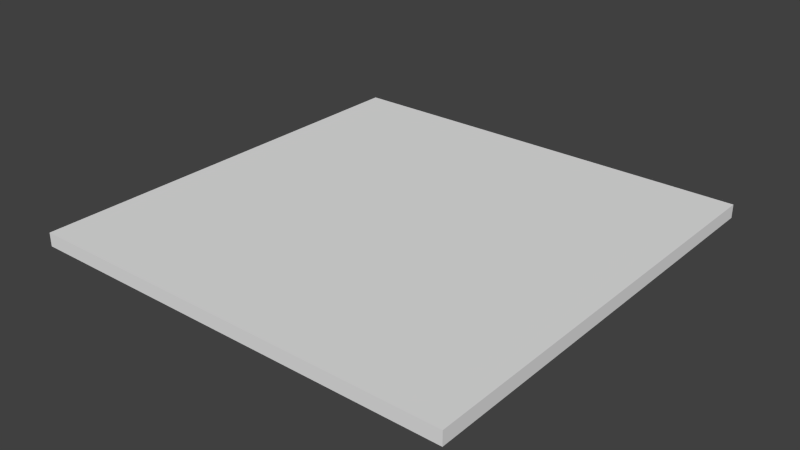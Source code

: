 # Source: inventory.blend  (saved by Blender 2.74.0; exported with 4.5.12 LTS)
import bpy
from mathutils import Matrix  # noqa: F401  (used for matrix-valued properties, if any)

bpy.ops.wm.read_factory_settings(use_empty=True)
scene = bpy.context.scene
scene.name = 'Scene'

# ---- collections
col_collection_1 = bpy.data.collections.new('Collection 1'); scene.collection.children.link(col_collection_1)

# ---- materials (node trees are filled in below, after node groups)
mat_material = bpy.data.materials.new('Material')
mat_material.alpha_threshold = 0.0
mat_material.use_transparent_shadow = False
mat_material.roughness = 0.5

# ---- material node trees

# ---- world
world_world = bpy.data.worlds.new('World'); scene.world = world_world
world_world.color = (0.05088, 0.05088, 0.05088)
world_world.use_sun_shadow = False
world_world.sun_shadow_jitter_overblur = 0.0
world_world.cycles.sampling_method = 'MANUAL'
world_world.cycles.sample_map_resolution = 256

# ---- meshes
me_plane_003 = bpy.data.meshes.new('Plane.003')
me_plane_003.from_pydata([(-5.0, -5.0, 0.0), (-5.0, 5.0, 0.0), (-5.0, -5.0, -10.0), (-5.0, 5.0, -10.0), (315.0, -5.0, 0.0), (315.0, 5.0, 0.0), (315.0, -5.0, -10.0), (315.0, 5.0, -10.0)], [], [(0, 2, 3, 1), (4, 5, 7, 6)])
_uv = me_plane_003.uv_layers.new(name='UVMap')
_uv.uv.foreach_set('vector', [-0.1014, 1.863, -0.1014, -0.6371, 1.092, -0.6371, 1.092, 1.863, -0.1014, 1.863, 1.092, 1.863, 1.092, -0.6371, -0.1014, -0.6371])
me_plane_003.materials.append(mat_material)
me_plane_003.use_remesh_preserve_volume = False
me_plane_003.use_remesh_preserve_attributes = False
me_plane_003.use_mirror_vertex_groups = False
me_plane_003.update()
me_plane_002 = bpy.data.meshes.new('Plane.002')
me_plane_002.from_pydata([(-5.0, -5.0, 0.0), (5.0, -5.0, 0.0), (-5.0, -5.0, -10.0), (5.0, -5.0, -10.0), (-5.0, 315.0, 0.0), (5.0, 315.0, 0.0), (-5.0, 315.0, -10.0), (5.0, 315.0, -10.0)], [], [(1, 3, 2, 0), (5, 4, 6, 7)])
_uv = me_plane_002.uv_layers.new(name='UVMap')
_uv.uv.foreach_set('vector', [1.104, 1.593, 1.104, -0.9067, -0.08953, -0.9067, -0.08953, 1.593, 1.104, 1.593, -0.08953, 1.593, -0.08953, -0.9067, 1.104, -0.9067])
me_plane_002.materials.append(mat_material)
me_plane_002.use_remesh_preserve_volume = False
me_plane_002.use_remesh_preserve_attributes = False
me_plane_002.use_mirror_vertex_groups = False
me_plane_002.update()
me_plane_001 = bpy.data.meshes.new('Plane.001')
me_plane_001.from_pydata([(-1.0, -1.0, -9.281), (-1.0, -1.0, -9.0), (-1.0, 1.0, -9.281), (-1.0, 1.0, -9.0), (1.0, -1.0, -9.281), (1.0, -1.0, -9.0), (1.0, 1.0, -9.281), (1.0, 1.0, -9.0), (-2.0, -2.0, -9.75), (-2.0, -2.0, -9.5), (-2.0, 2.0, -9.75), (-2.0, 2.0, -9.5), (2.0, -2.0, -9.75), (2.0, -2.0, -9.5), (2.0, 2.0, -9.75), (2.0, 2.0, -9.5), (-2.615, -2.615, -10.0), (-2.615, -2.615, -9.75), (-2.615, 2.615, -10.0), (-2.615, 2.615, -9.75), (2.615, -2.615, -10.0), (2.615, -2.615, -9.75), (2.615, 2.615, -10.0), (2.615, 2.615, -9.75), (-1.5, -1.5, -9.469), (-1.5, -1.5, -9.281), (-1.5, 1.5, -9.469), (-1.5, 1.5, -9.281), (1.5, -1.5, -9.469), (1.5, -1.5, -9.281), (1.5, 1.5, -9.469), (1.5, 1.5, -9.281), (-5.0, -5.0, 0.0), (5.0, -5.0, 0.0), (-5.0, 5.0, 0.0), (5.0, 5.0, 0.0), (-5.0, -5.0, -10.0), (5.0, -5.0, -10.0), (-5.0, 5.0, -10.0), (5.0, 5.0, -10.0)], [], [(1, 3, 2, 0), (3, 7, 6, 2), (7, 5, 4, 6), (5, 1, 0, 4), (5, 7, 3, 1), (9, 11, 10, 8), (11, 15, 14, 10), (15, 13, 12, 14), (13, 9, 8, 12), (13, 15, 11, 9), (17, 19, 18, 16), (19, 23, 22, 18), (23, 21, 20, 22), (21, 17, 16, 20), (21, 23, 19, 17), (25, 27, 26, 24), (27, 31, 30, 26), (31, 29, 28, 30), (29, 25, 24, 28), (29, 31, 27, 25), (32, 34, 35, 33), (36, 37, 39, 38)])
_uv = me_plane_001.uv_layers.new(name='UVMap')
_uv.uv.foreach_set('vector', [0.2466, 0.6004, 0.3249, 0.6004, 0.3249, 0.5773, 0.2466, 0.5773, 0.2466, 0.6004, 0.3249, 0.6004, 0.3249, 0.5773, 0.2466, 0.5773, 0.2466, 0.6004, 0.1683, 0.6004, 0.1683, 0.5773, 0.2466, 0.5773, 0.2466, 0.6004, 0.1683, 0.6004, 0.1683, 0.5773, 0.2466, 0.5773, 0.2466, 0.5184, 0.2466, 0.6824, 0.1683, 0.6824, 0.1683, 0.5184, 0.2858, 0.5594, 0.4424, 0.5594, 0.4424, 0.5389, 0.2858, 0.5389, 0.2858, 0.5594, 0.4424, 0.5594, 0.4424, 0.5389, 0.2858, 0.5389, 0.2858, 0.5594, 0.1292, 0.5594, 0.1292, 0.5389, 0.2858, 0.5389, 0.2858, 0.5594, 0.1292, 0.5594, 0.1292, 0.5389, 0.2858, 0.5389, 0.2858, 0.6004, 0.2858, 0.9285, 0.1292, 0.9285, 0.1292, 0.6004, 0.2168, 0.647, 0.4215, 0.647, 0.4215, 0.6265, 0.2168, 0.6265, 0.2168, 0.647, 0.4215, 0.647, 0.4215, 0.6265, 0.2168, 0.6265, 0.3098, 0.5389, 0.1051, 0.5389, 0.1051, 0.5184, 0.3098, 0.5184, 0.3098, 0.5389, 0.1051, 0.5389, 0.1051, 0.5184, 0.3098, 0.5184, 0.3098, 0.55, 0.3098, 0.9789, 0.1051, 0.9789, 0.1051, 0.55, 0.3054, 0.5773, 0.4228, 0.5773, 0.4228, 0.562, 0.3054, 0.562, 0.3054, 0.5773, 0.4228, 0.5773, 0.4228, 0.562, 0.3054, 0.562, 0.2662, 0.5773, 0.1488, 0.5773, 0.1488, 0.562, 0.2662, 0.562, 0.2662, 0.5773, 0.1488, 0.5773, 0.1488, 0.562, 0.2662, 0.562, 0.2662, 0.6414, 0.2662, 0.8875, 0.1488, 0.8875, 0.1488, 0.6414, -0.1131, -0.5883, -0.1131, 1.912, 1.08, 1.912, 1.08, -0.5883, 0.2613, 0.0, 2.648, 0.0, 2.648, 5.0, 0.2613, 5.0])
me_plane_001.materials.append(mat_material)
me_plane_001.use_remesh_preserve_volume = False
me_plane_001.use_remesh_preserve_attributes = False
me_plane_001.use_mirror_vertex_groups = False
me_plane_001.update()

# ---- objects
ob_plane2_col = bpy.data.objects.new('Plane2-col', me_plane_003)
ob_plane0_col = bpy.data.objects.new('Plane0-col', me_plane_002)
ob_plane1_col = bpy.data.objects.new('Plane1-col', me_plane_001)

# ---- transforms, parenting, visibility, modifiers, constraints
ob_plane2_col.location = (0.0, 0.0, 5.0)
ob_plane2_col.lineart.crease_threshold = 0.0
_m = ob_plane2_col.modifiers.new('Array.001', 'ARRAY')
_m.count = 32
_m.constant_offset_displace = (0.0, 0.0, 0.0)
_m.relative_offset_displace = (0.0, 1.0, 0.0)
ob_plane0_col.location = (0.0, 0.0, 5.0)
ob_plane0_col.lineart.crease_threshold = 0.0
_m = ob_plane0_col.modifiers.new('Array', 'ARRAY')
_m.count = 32
_m.constant_offset_displace = (0.0, 0.0, 0.0)
_m.use_merge_vertices = True
ob_plane1_col.location = (0.0, 0.0, 5.0)
ob_plane1_col.lineart.crease_threshold = 0.0
_m = ob_plane1_col.modifiers.new('Array', 'ARRAY')
_m.count = 32
_m.constant_offset_displace = (0.0, 0.0, 0.0)
_m.use_merge_vertices = True
_m = ob_plane1_col.modifiers.new('Array.001', 'ARRAY')
_m.count = 32
_m.constant_offset_displace = (0.0, 0.0, 0.0)
_m.relative_offset_displace = (0.0, 1.0, 0.0)

# ---- collection membership
col_collection_1.objects.link(ob_plane2_col)
col_collection_1.objects.link(ob_plane0_col)
col_collection_1.objects.link(ob_plane1_col)

# ---- scene / render settings (as saved in the file)
scene.frame_start = 1; scene.frame_end = 250; scene.frame_set(1)
scene.render.engine = 'BLENDER_EEVEE_NEXT'
scene.render.resolution_percentage = 50
scene.render.dither_intensity = 0.0
scene.cycles.use_denoising = False
scene.cycles.samples = 10
scene.cycles.sampling_pattern = 'TABULATED_SOBOL'
scene.cycles.light_sampling_threshold = 0.0
scene.cycles.use_adaptive_sampling = False
scene.cycles.use_light_tree = False
scene.cycles.blur_glossy = 0.0
scene.cycles.pixel_filter_type = 'GAUSSIAN'
scene.cycles.sample_clamp_indirect = 0.0
scene.view_settings.view_transform = 'Standard'
bpy.context.view_layer.update()

# ---- added for rendering (the .blend has no active camera and no usable light): camera, sun
cam_auto = bpy.data.cameras.new('AutoCamera')
cam_auto.lens = 50.0
cam_auto.sensor_width = 36.0
cam_auto.clip_end = 7350.1
ob_auto_camera = bpy.data.objects.new('AutoCamera', cam_auto)
scene.collection.objects.link(ob_auto_camera)
ob_auto_camera.location = (573.811, -347.573, 335.049)
ob_auto_camera.rotation_euler = (1.09748, -7.21219e-08, 0.694738)
scene.camera = ob_auto_camera
light_auto_sun = bpy.data.lights.new('AutoSun', 'SUN')
light_auto_sun.energy = 3.0
light_auto_sun.angle = 0.0523599
ob_auto_sun = bpy.data.objects.new('AutoSun', light_auto_sun)
scene.collection.objects.link(ob_auto_sun)
ob_auto_sun.rotation_euler = (0.872665, 0.174533, 0.523599)
bpy.context.view_layer.update()
